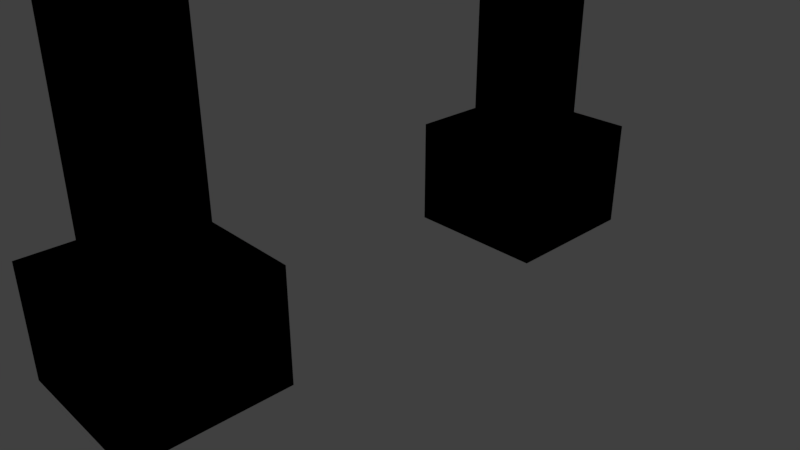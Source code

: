 # Source: gate.blend  (saved by Blender 2.79.0; exported with 4.5.12 LTS)
import bpy
from mathutils import Matrix  # noqa: F401  (used for matrix-valued properties, if any)

bpy.ops.wm.read_factory_settings(use_empty=True)
scene = bpy.context.scene
scene.name = 'Scene'

# ---- collections
col_collection_1 = bpy.data.collections.new('Collection 1'); scene.collection.children.link(col_collection_1)

# ---- materials (node trees are filled in below, after node groups)
mat_bottom = bpy.data.materials.new('Bottom')
mat_bottom.alpha_threshold = 0.0
mat_bottom.use_transparent_shadow = False
mat_bottom.diffuse_color = (0.8, 0.01185, 0.01224, 1.0)
mat_bottom.roughness = 0.5
mat_top = bpy.data.materials.new('Top')
mat_top.alpha_threshold = 0.0
mat_top.use_transparent_shadow = False
mat_top.diffuse_color = (0.0, 0.0, 0.0, 1.0)
mat_top.roughness = 0.5

# ---- material node trees

# ---- world
world_world = bpy.data.worlds.new('World'); scene.world = world_world
world_world.color = (0.05088, 0.05088, 0.05088)
world_world.use_sun_shadow = False
world_world.sun_shadow_jitter_overblur = 0.0
world_world.cycles.sampling_method = 'MANUAL'

# ---- cameras
cam_camera = bpy.data.cameras.new('Camera')
cam_camera.clip_end = 100.0
cam_camera.lens = 35.0
cam_camera.sensor_width = 32.0
cam_camera.sensor_height = 18.0
cam_camera.ortho_scale = 7.314
cam_camera.dof.focus_distance = 0.0
cam_camera.dof.aperture_fstop = 128.0

# ---- lights
light_lamp = bpy.data.lights.new('Lamp', 'POINT')
light_lamp.transmission_factor = 0.0
light_lamp.cutoff_distance = 30.0
light_lamp.energy = 100.0
light_lamp.shadow_buffer_clip_start = 1.001
light_lamp.shadow_soft_size = 0.1
light_lamp.shadow_maximum_resolution = 0.006
light_lamp.use_absolute_resolution = True

# ---- meshes
me_cube_002 = bpy.data.meshes.new('Cube.002')
me_cube_002.from_pydata([(1.073, -0.1164, 0.8806), (0.07343, -0.1164, 0.8806), (0.07343, -1.116, 0.8806), (1.073, -1.116, 0.8806), (1.073, 4.884, 0.8806), (0.07343, 4.884, 0.8806), (0.07343, 5.884, 0.8806), (1.073, 5.884, 0.8806), (1.073, -0.1164, 5.881), (0.07343, -0.1164, 5.881), (0.07343, -1.116, 5.881), (1.073, -1.116, 5.881), (1.073, 5.884, 5.881), (0.07343, 5.884, 5.881), (0.07343, 4.884, 5.881), (1.073, 4.884, 5.881), (1.073, 5.884, 6.881), (0.07343, 5.884, 6.881), (0.07343, 4.884, 6.881), (1.073, 4.884, 6.881), (1.073, -0.1164, 6.881), (0.07343, -0.1164, 6.881), (0.07343, -1.116, 6.881), (1.073, -1.116, 6.881), (1.073, 5.884, 2.981), (0.07343, 5.884, 2.981), (0.07343, 4.884, 2.981), (1.073, 4.884, 2.981), (1.073, 5.884, 7.981), (0.07343, 5.884, 7.981), (0.07343, 4.884, 7.981), (1.073, 4.884, 7.981), (1.073, -0.1164, 2.981), (0.07343, -0.1164, 2.981), (0.07343, -1.116, 2.981), (1.073, -1.116, 2.981), (1.073, -0.1164, 7.981), (0.07343, -0.1164, 7.981), (0.07343, -1.116, 7.981), (1.073, -1.116, 7.981), (1.073, -0.1164, 7.981), (0.07343, -0.1164, 7.981), (0.07343, -1.116, 7.981), (1.073, -1.116, 7.981), (1.073, 5.884, 7.981), (0.07343, 5.884, 7.981), (0.07343, 4.884, 7.981), (1.073, 4.884, 7.981), (1.073, 5.884, 8.981), (0.07343, 5.884, 8.981), (0.07343, 4.884, 8.981), (1.073, 4.884, 8.981), (1.073, -0.1164, 8.981), (0.07343, -0.1164, 8.981), (0.07343, -1.116, 8.981), (1.073, -1.116, 8.981), (1.073, -0.1164, 8.981), (0.07343, -0.1164, 8.981), (0.07343, -1.116, 8.981), (1.073, -1.116, 8.981), (0.07342, -1.116, 8.981), (1.073, -1.116, 8.981), (0.07343, -1.116, 7.981), (1.073, -1.116, 7.981), (1.073, 2.884, 7.981), (1.073, 1.884, 7.981), (0.07343, 1.884, 7.981), (0.07343, 2.884, 7.981), (1.073, 2.884, 6.881), (1.073, 1.884, 6.881), (0.07343, 1.884, 6.881), (0.07343, 2.884, 6.881), (1.073, 6.884, 6.931), (1.073, 5.884, 6.931), (0.07343, 5.884, 6.931), (0.07343, 6.884, 6.931), (1.073, 6.884, 5.831), (1.073, 5.884, 5.831), (0.07343, 5.884, 5.831), (0.07343, 6.884, 5.831), (1.073, -1.116, 6.931), (1.073, -2.116, 6.931), (0.07343, -2.116, 6.931), (0.07343, -1.116, 6.931), (1.073, -1.116, 5.831), (1.073, -2.116, 5.831), (0.07343, -2.116, 5.831), (0.07343, -1.116, 5.831), (0.129, 6.839, 5.886), (1.129, 7.839, 6.936), (1.129, 6.839, 6.936), (0.129, 6.839, 6.936), (0.129, 7.839, 6.936), (1.129, 7.839, 5.836), (1.129, 6.839, 5.836), (0.129, 6.839, 5.836), (0.129, 7.839, 5.836), (0.07898, -2.961, 5.876), (1.079, -1.961, 6.926), (1.079, -2.961, 6.926), (0.07898, -2.961, 6.926), (0.07898, -1.961, 6.926), (1.079, -1.961, 5.826), (1.079, -2.961, 5.826), (0.07898, -2.961, 5.826), (0.07898, -1.961, 5.826), (0.07343, 1.384, 8.021), (1.073, 1.384, 8.021), (1.073, 8.384, 8.021), (0.07343, 8.384, 8.021), (1.073, 9.384, 9.021), (0.07343, 9.384, 9.021), (0.07343, 7.384, 9.021), (1.073, 7.384, 9.021), (1.073, 2.384, 9.021), (0.07343, 2.384, 9.021), (0.07343, 1.384, 9.021), (1.073, 1.384, 9.021), (1.073, 2.384, 9.021), (0.07343, 2.384, 9.021), (0.07343, 1.384, 9.021), (1.073, 1.384, 9.021), (0.07342, 1.384, 9.021), (1.073, 1.384, 9.021), (0.07343, 1.384, 8.021), (1.073, 1.384, 8.021), (1.073, 0.9392, 7.978), (0.07343, 0.9392, 7.978), (0.07343, -3.561, 8.018), (1.073, -3.561, 8.018), (1.073, 3.439, 8.018), (0.07343, 3.439, 8.018), (1.073, 3.439, 9.018), (0.07343, 3.439, 9.018), (0.07343, 2.439, 9.018), (1.073, 2.439, 9.018), (1.073, -2.561, 9.018), (0.07343, -2.561, 9.018), (0.07343, -3.561, 9.018), (1.073, -3.561, 9.018), (1.073, -2.561, 9.018), (0.07343, -2.561, 9.018), (0.07343, -4.616, 9.018), (1.073, -4.616, 9.018), (1.573, 4.384, 1.881), (1.573, 6.384, 1.881), (-0.4266, 6.384, 1.881), (-0.4266, 4.384, 1.881), (1.573, 4.384, 0.3806), (1.573, 6.384, 0.3806), (-0.4266, 6.384, 0.3806), (-0.4266, 4.384, 0.3806), (1.573, -1.616, 1.881), (1.573, 0.3836, 1.881), (-0.4266, 0.3836, 1.881), (-0.4266, -1.616, 1.881), (1.573, -1.616, 0.3806), (1.573, 0.3836, 0.3806), (-0.4266, 0.3836, 0.3806), (-0.4266, -1.616, 0.3806), (1.073, -0.1164, 0.8806), (0.07343, -0.1164, 0.8806), (0.07343, -1.116, 0.8806), (1.073, -1.116, 0.8806), (1.073, 4.884, 0.8806), (0.07343, 4.884, 0.8806), (0.07343, 5.884, 0.8806), (1.073, 5.884, 0.8806), (1.073, -0.1164, 5.881), (0.07343, -0.1164, 5.881), (0.07343, -1.116, 5.881), (1.073, -1.116, 5.881), (1.073, 5.884, 5.881), (0.07343, 5.884, 5.881), (0.07343, 4.884, 5.881), (1.073, 4.884, 5.881), (1.073, 5.884, 6.881), (0.07343, 5.884, 6.881), (0.07343, 4.884, 6.881), (1.073, 4.884, 6.881), (1.073, -0.1164, 6.881), (0.07343, -0.1164, 6.881), (0.07343, -1.116, 6.881), (1.073, -1.116, 6.881), (1.073, 5.884, 2.981), (0.07343, 5.884, 2.981), (0.07343, 4.884, 2.981), (1.073, 4.884, 2.981), (1.073, 5.884, 7.981), (0.07343, 5.884, 7.981), (0.07343, 4.884, 7.981), (1.073, 4.884, 7.981), (1.073, -0.1164, 2.981), (0.07343, -0.1164, 2.981), (0.07343, -1.116, 2.981), (1.073, -1.116, 2.981), (1.073, -0.1164, 7.981), (0.07343, -0.1164, 7.981), (0.07343, -1.116, 7.981), (1.073, -1.116, 7.981), (1.073, -0.1164, 7.981), (0.07343, -0.1164, 7.981), (0.07343, -1.116, 7.981), (1.073, -1.116, 7.981), (1.073, 5.884, 7.981), (0.07343, 5.884, 7.981), (0.07343, 4.884, 7.981), (1.073, 4.884, 7.981), (1.073, 5.884, 8.981), (0.07343, 5.884, 8.981), (0.07343, 4.884, 8.981), (1.073, 4.884, 8.981), (1.073, -0.1164, 8.981), (0.07343, -0.1164, 8.981), (0.07343, -1.116, 8.981), (1.073, -1.116, 8.981), (1.073, -0.1164, 8.981), (0.07343, -0.1164, 8.981), (0.07343, -1.116, 8.981), (1.073, -1.116, 8.981), (0.07342, -1.116, 8.981), (1.073, -1.116, 8.981), (0.07343, -1.116, 7.981), (1.073, -1.116, 7.981), (1.073, 2.884, 7.981), (1.073, 1.884, 7.981), (0.07343, 1.884, 7.981), (0.07343, 2.884, 7.981), (1.073, 2.884, 6.881), (1.073, 1.884, 6.881), (0.07343, 1.884, 6.881), (0.07343, 2.884, 6.881), (1.073, 6.884, 6.931), (1.073, 5.884, 6.931), (0.07343, 5.884, 6.931), (0.07343, 6.884, 6.931), (1.073, 6.884, 5.831), (1.073, 5.884, 5.831), (0.07343, 5.884, 5.831), (0.07343, 6.884, 5.831), (1.073, -1.116, 6.931), (1.073, -2.116, 6.931), (0.07343, -2.116, 6.931), (0.07343, -1.116, 6.931), (1.073, -1.116, 5.831), (1.073, -2.116, 5.831), (0.07343, -2.116, 5.831), (0.07343, -1.116, 5.831), (0.129, 6.839, 5.886), (1.129, 7.839, 6.936), (1.129, 6.839, 6.936), (0.129, 6.839, 6.936), (0.129, 7.839, 6.936), (1.129, 7.839, 5.836), (1.129, 6.839, 5.836), (0.129, 6.839, 5.836), (0.129, 7.839, 5.836), (0.07898, -2.961, 5.876), (1.079, -1.961, 6.926), (1.079, -2.961, 6.926), (0.07898, -2.961, 6.926), (0.07898, -1.961, 6.926), (1.079, -1.961, 5.826), (1.079, -2.961, 5.826), (0.07898, -2.961, 5.826), (0.07898, -1.961, 5.826), (0.07343, 1.384, 8.021), (1.073, 1.384, 8.021), (1.073, 8.384, 8.021), (0.07343, 8.384, 8.021), (1.073, 9.384, 9.021), (0.07343, 9.384, 9.021), (0.07343, 7.384, 9.021), (1.073, 7.384, 9.021), (1.073, 2.384, 9.021), (0.07343, 2.384, 9.021), (0.07343, 1.384, 9.021), (1.073, 1.384, 9.021), (1.073, 2.384, 9.021), (0.07343, 2.384, 9.021), (0.07343, 1.384, 9.021), (1.073, 1.384, 9.021), (0.07342, 1.384, 9.021), (1.073, 1.384, 9.021), (0.07343, 1.384, 8.021), (1.073, 1.384, 8.021), (1.073, 0.9392, 7.978), (0.07343, 0.9392, 7.978), (0.07343, -3.561, 8.018), (1.073, -3.561, 8.018), (1.073, 3.439, 8.018), (0.07343, 3.439, 8.018), (1.073, 3.439, 9.018), (0.07343, 3.439, 9.018), (0.07343, 2.439, 9.018), (1.073, 2.439, 9.018), (1.073, -2.561, 9.018), (0.07343, -2.561, 9.018), (0.07343, -3.561, 9.018), (1.073, -3.561, 9.018), (1.073, -2.561, 9.018), (0.07343, -2.561, 9.018), (0.07343, -4.616, 9.018), (1.073, -4.616, 9.018), (1.573, 4.384, 1.881), (1.573, 6.384, 1.881), (-0.4266, 6.384, 1.881), (-0.4266, 4.384, 1.881), (1.573, 4.384, 0.3806), (1.573, 6.384, 0.3806), (-0.4266, 6.384, 0.3806), (-0.4266, 4.384, 0.3806), (1.573, -1.616, 1.881), (1.573, 0.3836, 1.881), (-0.4266, 0.3836, 1.881), (-0.4266, -1.616, 1.881), (1.573, -1.616, 0.3806), (1.573, 0.3836, 0.3806), (-0.4266, 0.3836, 0.3806), (-0.4266, -1.616, 0.3806), (0.07343, -5.616, 9.881), (1.073, -5.616, 9.881), (1.073, 10.38, 9.881), (0.07343, 10.38, 9.881), (0.07343, -5.616, 9.881), (1.073, -5.616, 9.881), (1.073, 10.38, 9.881), (0.07343, 10.38, 9.881), (1.073, 9.384, 9.021), (1.073, -4.616, 9.018), (1.073, -5.616, 9.881), (1.073, 10.38, 9.881), (0.07343, -4.616, 9.018), (0.07343, -5.616, 9.881), (1.073, -4.616, 9.018), (1.073, -5.616, 9.881), (0.07343, 9.384, 9.021), (0.07343, 10.38, 9.881), (0.07343, -4.616, 9.018), (0.07343, -5.616, 9.881), (1.073, 9.384, 9.021), (1.073, 10.38, 9.881), (0.07343, 9.384, 9.021), (0.07343, 10.38, 9.881), (0.07343, 9.384, 9.021), (0.07343, 10.38, 9.881), (0.07343, -4.616, 9.018), (0.07343, -5.616, 9.881)], [(253, 249), (249, 250), (250, 254), (254, 253), (249, 252), (252, 256), (256, 253), (250, 251), (251, 255), (252, 251), (256, 255), (248, 254), (248, 256), (258, 259), (259, 263), (263, 262), (259, 260), (260, 264), (261, 260), (265, 264), (257, 263), (257, 265), (263, 264), (304, 308), (309, 305), (311, 307), (306, 310), (312, 316), (317, 313), (319, 315), (314, 318), (347, 346), (344, 345), (345, 347), (346, 344)], [(10, 2, 3, 11), (8, 11, 3, 0), (12, 13, 14, 15), (8, 9, 10, 11), (0, 3, 2, 1), (7, 4, 5, 6), (9, 8, 0, 1), (10, 9, 1, 2), (7, 12, 15, 4), (5, 4, 15, 14), (6, 13, 12, 7), (5, 14, 13, 6), (16, 17, 18, 19), (20, 21, 22, 23), (13, 10, 22, 17), (11, 23, 22, 10), (11, 12, 16, 23), (16, 12, 13, 17), (15, 8, 9, 14), (18, 21, 20, 19), (30, 26, 27, 31), (28, 31, 27, 24), (29, 28, 24, 25), (30, 29, 25, 26), (38, 34, 35, 39), (36, 39, 35, 32), (37, 36, 32, 33), (38, 37, 33, 34), (44, 45, 46, 47), (48, 49, 50, 51), (45, 42, 54, 49), (43, 44, 48, 55), (48, 44, 45, 49), (47, 40, 41, 46), (50, 53, 52, 51), (56, 57, 58, 59), (61, 63, 62, 60), (68, 64, 65, 69), (64, 68, 71, 67), (69, 65, 66, 70), (71, 70, 66, 67), (76, 72, 73, 77), (72, 76, 79, 75), (77, 73, 74, 78), (79, 78, 74, 75), (84, 80, 81, 85), (80, 84, 87, 83), (85, 81, 82, 86), (87, 86, 82, 83), (73, 72, 75, 74), (81, 80, 22, 82), (76, 77, 13, 79), (11, 10, 86, 85), (93, 89, 90, 94), (89, 93, 96, 92), (96, 95, 91, 92), (90, 89, 92, 91), (93, 94, 88, 96), (102, 98, 99, 103), (98, 102, 105, 101), (105, 104, 100, 101), (99, 98, 101, 100), (102, 103, 97, 105), (110, 111, 112, 113), (109, 106, 116, 111), (107, 108, 110, 117), (110, 108, 109, 111), (112, 115, 114, 113), (118, 119, 120, 121), (123, 125, 124, 122), (108, 44, 45, 109), (132, 133, 134, 135), (131, 128, 138, 133), (129, 130, 132, 139), (132, 130, 131, 133), (134, 137, 136, 135), (140, 141, 142, 143), (130, 126, 127, 131), (129, 143, 142, 128), (128, 142, 138), (139, 143, 129), (63, 129, 128, 62), (103, 99, 100, 104), (145, 144, 148, 149), (144, 147, 151, 148), (147, 146, 150, 151), (149, 150, 146, 145), (145, 146, 147, 144), (148, 151, 150, 149), (153, 152, 156, 157), (152, 155, 159, 156), (155, 154, 158, 159), (157, 158, 154, 153), (153, 154, 155, 152), (156, 159, 158, 157), (170, 171, 163, 162), (168, 160, 163, 171), (172, 175, 174, 173), (168, 171, 170, 169), (160, 161, 162, 163), (167, 166, 165, 164), (169, 161, 160, 168), (170, 162, 161, 169), (167, 164, 175, 172), (165, 174, 175, 164), (166, 167, 172, 173), (165, 166, 173, 174), (176, 179, 178, 177), (180, 183, 182, 181), (173, 177, 182, 170), (171, 170, 182, 183), (171, 183, 176, 172), (176, 177, 173, 172), (175, 174, 169, 168), (178, 179, 180, 181), (190, 191, 187, 186), (188, 184, 187, 191), (189, 185, 184, 188), (190, 186, 185, 189), (198, 199, 195, 194), (196, 192, 195, 199), (197, 193, 192, 196), (198, 194, 193, 197), (204, 207, 206, 205), (208, 211, 210, 209), (205, 209, 214, 202), (203, 215, 208, 204), (208, 209, 205, 204), (207, 206, 201, 200), (210, 211, 212, 213), (216, 219, 218, 217), (221, 220, 222, 223), (228, 229, 225, 224), (224, 227, 231, 228), (229, 230, 226, 225), (231, 227, 226, 230), (236, 237, 233, 232), (232, 235, 239, 236), (237, 238, 234, 233), (239, 235, 234, 238), (244, 245, 241, 240), (240, 243, 247, 244), (245, 246, 242, 241), (247, 243, 242, 246), (233, 234, 235, 232), (241, 242, 182, 240), (236, 239, 173, 237), (171, 245, 246, 170), (258, 261, 265, 262), (270, 273, 272, 271), (269, 271, 276, 266), (267, 277, 270, 268), (270, 271, 269, 268), (272, 273, 274, 275), (278, 281, 280, 279), (283, 282, 284, 285), (268, 269, 205, 204), (292, 295, 294, 293), (291, 293, 298, 288), (289, 299, 292, 290), (292, 293, 291, 290), (294, 295, 296, 297), (300, 303, 302, 301), (290, 291, 287, 286), (289, 288, 302, 303), (288, 298, 302), (299, 289, 303), (223, 222, 288, 289), (305, 304, 307, 306), (308, 309, 310, 311), (313, 312, 315, 314), (316, 317, 318, 319), (320, 323, 322, 321), (324, 325, 326, 327), (325, 303, 270, 326), (330, 329, 328, 331), (302, 324, 330, 329), (332, 334, 335, 333), (327, 271, 332, 333), (337, 336, 338, 339), (331, 337, 336, 328), (341, 340, 342, 343)])
me_cube_002.polygons.foreach_set('material_index', [0, 0, 0, 0, 0, 0, 0, 0, 0, 0, 0, 0, 0, 0, 0, 0, 0, 0, 0, 0, 0, 0, 0, 0, 0, 0, 0, 0, 0, 0, 0, 0, 0, 0, 0, 0, 0, 0, 0, 0, 0, 0, 0, 0, 0, 0, 0, 0, 0, 0, 0, 0, 0, 1, 1, 1, 1, 1, 1, 0, 1, 1, 1, 0, 0, 0, 0, 0, 0, 0, 0, 0, 0, 0, 0, 0, 0, 0, 0, 0, 0, 0, 1, 1, 1, 1, 1, 0, 0, 1, 1, 1, 1, 0, 0, 0, 0, 0, 0, 0, 0, 0, 0, 0, 0, 0, 0, 0, 0, 0, 0, 0, 0, 0, 0, 0, 0, 0, 0, 0, 0, 0, 0, 0, 0, 0, 0, 0, 0, 0, 0, 0, 0, 0, 0, 0, 0, 0, 0, 0, 0, 0, 0, 0, 0, 0, 0, 0, 0, 0, 0, 0, 0, 0, 0, 0, 0, 0, 0, 0, 0, 0, 0, 0, 0, 0, 0, 0, 0, 1, 0, 1, 0, 1, 0, 1, 0, 1, 0, 1, 0, 1])
me_cube_002.materials.append(mat_bottom)
me_cube_002.materials.append(mat_top)
me_cube_002.use_remesh_preserve_volume = False
me_cube_002.use_remesh_preserve_attributes = False
me_cube_002.use_mirror_vertex_groups = False
me_cube_002.update()

# ---- objects
ob_cube = bpy.data.objects.new('Cube', me_cube_002)
ob_lamp = bpy.data.objects.new('Lamp', light_lamp)
ob_camera = bpy.data.objects.new('Camera', cam_camera)

# ---- transforms, parenting, visibility, modifiers, constraints
ob_cube.location = (-0.5734, -2.384, -0.8806)
ob_cube.lineart.crease_threshold = 0.0
ob_lamp.location = (4.076, 1.005, 5.904)
ob_lamp.rotation_euler = (0.6503, 0.05522, 1.866)
ob_lamp.lock_rotations_4d = False
ob_lamp.empty_display_type = 'ARROWS'
ob_lamp.color = (0.0, 0.0, 0.0, 0.0)
ob_lamp.lineart.crease_threshold = 0.0
ob_camera.location = (7.481, -6.508, 5.344)
ob_camera.rotation_euler = (1.109, 0.0, 0.8149)
ob_camera.lock_rotations_4d = False
ob_camera.empty_display_type = 'ARROWS'
ob_camera.color = (0.0, 0.0, 0.0, 0.0)
ob_camera.display_type = 'WIRE'
ob_camera.lineart.crease_threshold = 0.0

# ---- collection membership
col_collection_1.objects.link(ob_cube)
col_collection_1.objects.link(ob_lamp)
col_collection_1.objects.link(ob_camera)

# ---- scene / render settings (as saved in the file)
scene.camera = ob_camera
scene.frame_start = 1; scene.frame_end = 250; scene.frame_set(1)
scene.render.engine = 'BLENDER_EEVEE_NEXT'
scene.render.resolution_percentage = 50
scene.render.dither_intensity = 0.0
scene.cycles.use_denoising = False
scene.cycles.samples = 128
scene.cycles.sampling_pattern = 'TABULATED_SOBOL'
scene.cycles.use_adaptive_sampling = False
scene.cycles.use_light_tree = False
scene.cycles.blur_glossy = 0.0
scene.cycles.sample_clamp_indirect = 0.0
scene.view_settings.view_transform = 'Standard'
bpy.context.view_layer.update()
